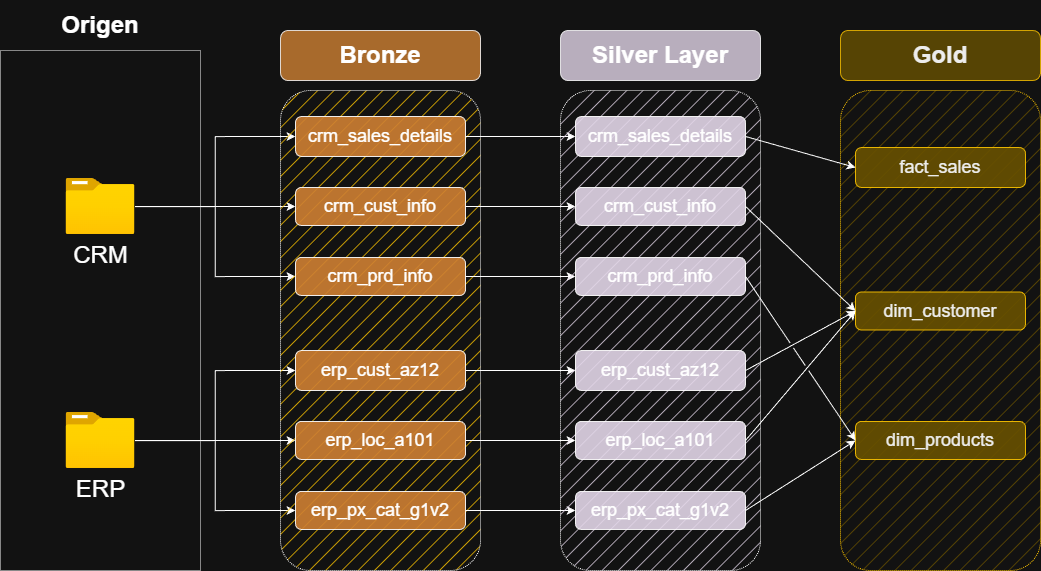

The diagram above was exported from draw.io. Its source (the exported page's mxGraphModel, read from the mxfile embedded in the PNG):
<mxGraphModel dx="2584" dy="937" grid="1" gridSize="10" guides="1" tooltips="1" connect="1" arrows="1" fold="1" page="0" pageScale="1" pageWidth="827" pageHeight="1169" math="0" shadow="0">
  <root>
    <mxCell id="0" />
    <mxCell id="1" parent="0" />
    <mxCell id="gP0xkzao-eFxp_nG8gP8-1" parent="1" style="rounded=0;whiteSpace=wrap;html=1;fillColor=none;dashed=1;dashPattern=1 1;" value="" vertex="1">
      <mxGeometry height="520" width="200" x="-880" y="120" as="geometry" />
    </mxCell>
    <mxCell id="gP0xkzao-eFxp_nG8gP8-2" parent="1" style="text;html=1;whiteSpace=wrap;strokeColor=none;fillColor=none;align=center;verticalAlign=middle;rounded=0;" value="&lt;font style=&quot;font-size: 24px;&quot;&gt;&lt;b&gt;Origen&lt;/b&gt;&lt;/font&gt;" vertex="1">
      <mxGeometry height="50" width="200" x="-880" y="70" as="geometry" />
    </mxCell>
    <mxCell id="gP0xkzao-eFxp_nG8gP8-11" edge="1" parent="1" source="gP0xkzao-eFxp_nG8gP8-3" style="edgeStyle=orthogonalEdgeStyle;rounded=0;orthogonalLoop=1;jettySize=auto;html=1;entryX=0;entryY=0.5;entryDx=0;entryDy=0;" target="gP0xkzao-eFxp_nG8gP8-7">
      <mxGeometry relative="1" as="geometry" />
    </mxCell>
    <mxCell id="gP0xkzao-eFxp_nG8gP8-12" edge="1" parent="1" source="gP0xkzao-eFxp_nG8gP8-3" style="edgeStyle=orthogonalEdgeStyle;rounded=0;orthogonalLoop=1;jettySize=auto;html=1;entryX=0;entryY=0.5;entryDx=0;entryDy=0;" target="gP0xkzao-eFxp_nG8gP8-9">
      <mxGeometry relative="1" as="geometry" />
    </mxCell>
    <mxCell id="gP0xkzao-eFxp_nG8gP8-13" edge="1" parent="1" source="gP0xkzao-eFxp_nG8gP8-3" style="edgeStyle=orthogonalEdgeStyle;rounded=0;orthogonalLoop=1;jettySize=auto;html=1;entryX=0;entryY=0.5;entryDx=0;entryDy=0;" target="gP0xkzao-eFxp_nG8gP8-10">
      <mxGeometry relative="1" as="geometry" />
    </mxCell>
    <mxCell id="gP0xkzao-eFxp_nG8gP8-3" parent="1" style="image;aspect=fixed;html=1;points=[];align=center;fontSize=12;image=img/lib/azure2/general/Folder_Blank.svg;fontStyle=0" value="&lt;font style=&quot;font-size: 24px;&quot;&gt;&lt;span&gt;CRM&lt;/span&gt;&lt;/font&gt;" vertex="1">
      <mxGeometry height="56.00000000000001" width="69" x="-814.5" y="248" as="geometry" />
    </mxCell>
    <mxCell id="gP0xkzao-eFxp_nG8gP8-17" edge="1" parent="1" source="gP0xkzao-eFxp_nG8gP8-4" style="edgeStyle=orthogonalEdgeStyle;rounded=0;orthogonalLoop=1;jettySize=auto;html=1;entryX=0;entryY=0.5;entryDx=0;entryDy=0;" target="gP0xkzao-eFxp_nG8gP8-15">
      <mxGeometry relative="1" as="geometry" />
    </mxCell>
    <mxCell id="gP0xkzao-eFxp_nG8gP8-18" edge="1" parent="1" source="gP0xkzao-eFxp_nG8gP8-4" style="edgeStyle=orthogonalEdgeStyle;rounded=0;orthogonalLoop=1;jettySize=auto;html=1;entryX=0;entryY=0.5;entryDx=0;entryDy=0;" target="gP0xkzao-eFxp_nG8gP8-14">
      <mxGeometry relative="1" as="geometry" />
    </mxCell>
    <mxCell id="gP0xkzao-eFxp_nG8gP8-19" edge="1" parent="1" source="gP0xkzao-eFxp_nG8gP8-4" style="edgeStyle=orthogonalEdgeStyle;rounded=0;orthogonalLoop=1;jettySize=auto;html=1;entryX=0;entryY=0.5;entryDx=0;entryDy=0;" target="gP0xkzao-eFxp_nG8gP8-16">
      <mxGeometry relative="1" as="geometry" />
    </mxCell>
    <mxCell id="gP0xkzao-eFxp_nG8gP8-4" parent="1" style="image;aspect=fixed;html=1;points=[];align=center;fontSize=12;image=img/lib/azure2/general/Folder_Blank.svg;" value="&lt;font style=&quot;font-size: 24px;&quot;&gt;ERP&lt;/font&gt;" vertex="1">
      <mxGeometry height="56.00000000000001" width="69" x="-814.5" y="482" as="geometry" />
    </mxCell>
    <mxCell id="gP0xkzao-eFxp_nG8gP8-5" parent="1" style="rounded=1;whiteSpace=wrap;html=1;fillColor=light-dark(#CD7F32,#FBC300);dashed=1;dashPattern=1 1;fillStyle=hatch;glass=0;strokeColor=default;" value="" vertex="1">
      <mxGeometry height="480" width="200" x="-600" y="160" as="geometry" />
    </mxCell>
    <mxCell id="gP0xkzao-eFxp_nG8gP8-6" parent="1" style="text;html=1;whiteSpace=wrap;strokeColor=default;fillColor=light-dark(#CD7F32,#CD7F32);align=center;verticalAlign=middle;rounded=1;opacity=80;" value="&lt;font style=&quot;font-size: 24px;&quot;&gt;&lt;b&gt;Bronze&lt;/b&gt;&lt;/font&gt;" vertex="1">
      <mxGeometry height="50" width="200" x="-600" y="100" as="geometry" />
    </mxCell>
    <mxCell id="3AC9OcIldwU39iU5SBlM-10" edge="1" parent="1" source="gP0xkzao-eFxp_nG8gP8-7" style="edgeStyle=orthogonalEdgeStyle;rounded=0;orthogonalLoop=1;jettySize=auto;html=1;" target="3AC9OcIldwU39iU5SBlM-3">
      <mxGeometry relative="1" as="geometry" />
    </mxCell>
    <mxCell id="gP0xkzao-eFxp_nG8gP8-7" parent="1" style="text;html=1;whiteSpace=wrap;strokeColor=default;fillColor=light-dark(#CD7F32,#CD7F32);align=center;verticalAlign=middle;rounded=1;shadow=0;glass=0;opacity=90;" value="&lt;font style=&quot;font-size: 18px;&quot;&gt;crm_sales_details&lt;/font&gt;" vertex="1">
      <mxGeometry height="40" width="170" x="-585" y="186" as="geometry" />
    </mxCell>
    <mxCell id="3AC9OcIldwU39iU5SBlM-11" edge="1" parent="1" source="gP0xkzao-eFxp_nG8gP8-9" style="edgeStyle=orthogonalEdgeStyle;rounded=0;orthogonalLoop=1;jettySize=auto;html=1;" target="3AC9OcIldwU39iU5SBlM-4">
      <mxGeometry relative="1" as="geometry" />
    </mxCell>
    <mxCell id="gP0xkzao-eFxp_nG8gP8-9" parent="1" style="text;html=1;whiteSpace=wrap;strokeColor=default;fillColor=light-dark(#CD7F32,#CD7F32);align=center;verticalAlign=middle;rounded=1;opacity=90;" value="&lt;font style=&quot;font-size: 18px;&quot;&gt;crm_cust_info&lt;/font&gt;" vertex="1">
      <mxGeometry height="38" width="170" x="-585" y="257" as="geometry" />
    </mxCell>
    <mxCell id="3AC9OcIldwU39iU5SBlM-12" edge="1" parent="1" source="gP0xkzao-eFxp_nG8gP8-10" style="edgeStyle=orthogonalEdgeStyle;rounded=0;orthogonalLoop=1;jettySize=auto;html=1;entryX=0;entryY=0.5;entryDx=0;entryDy=0;" target="3AC9OcIldwU39iU5SBlM-5">
      <mxGeometry relative="1" as="geometry" />
    </mxCell>
    <mxCell id="gP0xkzao-eFxp_nG8gP8-10" parent="1" style="text;html=1;whiteSpace=wrap;strokeColor=default;fillColor=light-dark(#CD7F32,#CD7F32);align=center;verticalAlign=middle;rounded=1;opacity=90;" value="&lt;font style=&quot;font-size: 18px;&quot;&gt;crm_prd_info&lt;/font&gt;" vertex="1">
      <mxGeometry height="38" width="170" x="-585" y="327" as="geometry" />
    </mxCell>
    <mxCell id="3AC9OcIldwU39iU5SBlM-13" edge="1" parent="1" source="gP0xkzao-eFxp_nG8gP8-14" style="edgeStyle=orthogonalEdgeStyle;rounded=0;orthogonalLoop=1;jettySize=auto;html=1;" target="3AC9OcIldwU39iU5SBlM-6">
      <mxGeometry relative="1" as="geometry" />
    </mxCell>
    <mxCell id="gP0xkzao-eFxp_nG8gP8-14" parent="1" style="text;html=1;whiteSpace=wrap;strokeColor=default;fillColor=light-dark(#CD7F32,#CD7F32);align=center;verticalAlign=middle;rounded=1;shadow=0;glass=0;opacity=90;" value="&lt;font style=&quot;font-size: 18px;&quot;&gt;erp_cust_az12&lt;/font&gt;" vertex="1">
      <mxGeometry height="40" width="170" x="-585" y="420" as="geometry" />
    </mxCell>
    <mxCell id="3AC9OcIldwU39iU5SBlM-14" edge="1" parent="1" source="gP0xkzao-eFxp_nG8gP8-15" style="edgeStyle=orthogonalEdgeStyle;rounded=0;orthogonalLoop=1;jettySize=auto;html=1;entryX=0;entryY=0.5;entryDx=0;entryDy=0;" target="3AC9OcIldwU39iU5SBlM-7">
      <mxGeometry relative="1" as="geometry" />
    </mxCell>
    <mxCell id="gP0xkzao-eFxp_nG8gP8-15" parent="1" style="text;html=1;whiteSpace=wrap;strokeColor=default;fillColor=light-dark(#CD7F32,#CD7F32);align=center;verticalAlign=middle;rounded=1;opacity=90;" value="&lt;font style=&quot;font-size: 18px;&quot;&gt;erp_loc_a101&lt;/font&gt;" vertex="1">
      <mxGeometry height="38" width="170" x="-585" y="491" as="geometry" />
    </mxCell>
    <mxCell id="3AC9OcIldwU39iU5SBlM-15" edge="1" parent="1" source="gP0xkzao-eFxp_nG8gP8-16" style="edgeStyle=orthogonalEdgeStyle;rounded=0;orthogonalLoop=1;jettySize=auto;html=1;entryX=0;entryY=0.5;entryDx=0;entryDy=0;" target="3AC9OcIldwU39iU5SBlM-8">
      <mxGeometry relative="1" as="geometry" />
    </mxCell>
    <mxCell id="gP0xkzao-eFxp_nG8gP8-16" parent="1" style="text;html=1;whiteSpace=wrap;strokeColor=default;fillColor=light-dark(#CD7F32,#CD7F32);align=center;verticalAlign=middle;rounded=1;opacity=90;" value="&lt;font style=&quot;font-size: 18px;&quot;&gt;erp_px_cat_g1v2&lt;/font&gt;" vertex="1">
      <mxGeometry height="38" width="170" x="-585" y="561" as="geometry" />
    </mxCell>
    <mxCell id="gP0xkzao-eFxp_nG8gP8-20" edge="1" parent="1" style="edgeStyle=orthogonalEdgeStyle;rounded=0;orthogonalLoop=1;jettySize=auto;html=1;exitX=0.5;exitY=1;exitDx=0;exitDy=0;">
      <mxGeometry relative="1" as="geometry">
        <mxPoint x="-500" y="601" as="sourcePoint" />
        <mxPoint x="-500" y="601" as="targetPoint" />
      </mxGeometry>
    </mxCell>
    <mxCell id="3AC9OcIldwU39iU5SBlM-1" parent="1" style="rounded=1;whiteSpace=wrap;html=1;fillColor=light-dark(#CD7F32,#E1D5E7);dashed=1;dashPattern=1 1;fillStyle=hatch;glass=0;strokeColor=default;" value="" vertex="1">
      <mxGeometry height="480" width="200" x="-320" y="160" as="geometry" />
    </mxCell>
    <mxCell id="3AC9OcIldwU39iU5SBlM-2" parent="1" style="text;html=1;whiteSpace=wrap;strokeColor=default;fillColor=light-dark(#CD7F32,#E1D5E7);align=center;verticalAlign=middle;rounded=1;opacity=80;" value="&lt;font style=&quot;font-size: 24px;&quot;&gt;&lt;b&gt;Silver Layer&lt;/b&gt;&lt;/font&gt;" vertex="1">
      <mxGeometry height="50" width="200" x="-320" y="100" as="geometry" />
    </mxCell>
    <mxCell id="3AC9OcIldwU39iU5SBlM-3" parent="1" style="text;html=1;whiteSpace=wrap;strokeColor=default;fillColor=light-dark(#CD7F32,#E1D5E7);align=center;verticalAlign=middle;rounded=1;shadow=0;glass=0;opacity=90;" value="&lt;font style=&quot;font-size: 18px;&quot;&gt;crm_sales_details&lt;/font&gt;" vertex="1">
      <mxGeometry height="40" width="170" x="-305" y="186" as="geometry" />
    </mxCell>
    <mxCell id="3AC9OcIldwU39iU5SBlM-4" parent="1" style="text;html=1;whiteSpace=wrap;strokeColor=default;fillColor=light-dark(#CD7F32,#E1D5E7);align=center;verticalAlign=middle;rounded=1;opacity=90;" value="&lt;font style=&quot;font-size: 18px;&quot;&gt;crm_cust_info&lt;/font&gt;" vertex="1">
      <mxGeometry height="38" width="170" x="-305" y="257" as="geometry" />
    </mxCell>
    <mxCell id="3AC9OcIldwU39iU5SBlM-5" parent="1" style="text;html=1;whiteSpace=wrap;strokeColor=default;fillColor=light-dark(#CD7F32,#E1D5E7);align=center;verticalAlign=middle;rounded=1;opacity=90;" value="&lt;font style=&quot;font-size: 18px;&quot;&gt;crm_prd_info&lt;/font&gt;" vertex="1">
      <mxGeometry height="38" width="170" x="-305" y="327" as="geometry" />
    </mxCell>
    <mxCell id="3AC9OcIldwU39iU5SBlM-6" parent="1" style="text;html=1;whiteSpace=wrap;strokeColor=default;fillColor=light-dark(#CD7F32,#E1D5E7);align=center;verticalAlign=middle;rounded=1;shadow=0;glass=0;opacity=90;" value="&lt;font style=&quot;font-size: 18px;&quot;&gt;erp_cust_az12&lt;/font&gt;" vertex="1">
      <mxGeometry height="40" width="170" x="-305" y="420" as="geometry" />
    </mxCell>
    <mxCell id="3AC9OcIldwU39iU5SBlM-7" parent="1" style="text;html=1;whiteSpace=wrap;strokeColor=default;fillColor=light-dark(#CD7F32,#E1D5E7);align=center;verticalAlign=middle;rounded=1;opacity=90;" value="&lt;font style=&quot;font-size: 18px;&quot;&gt;erp_loc_a101&lt;/font&gt;" vertex="1">
      <mxGeometry height="38" width="170" x="-305" y="491" as="geometry" />
    </mxCell>
    <mxCell id="3AC9OcIldwU39iU5SBlM-8" parent="1" style="text;html=1;whiteSpace=wrap;strokeColor=default;fillColor=light-dark(#CD7F32,#E1D5E7);align=center;verticalAlign=middle;rounded=1;opacity=90;" value="&lt;font style=&quot;font-size: 18px;&quot;&gt;erp_px_cat_g1v2&lt;/font&gt;" vertex="1">
      <mxGeometry height="38" width="170" x="-305" y="561" as="geometry" />
    </mxCell>
    <mxCell id="3AC9OcIldwU39iU5SBlM-9" edge="1" parent="1" style="edgeStyle=orthogonalEdgeStyle;rounded=0;orthogonalLoop=1;jettySize=auto;html=1;exitX=0.5;exitY=1;exitDx=0;exitDy=0;">
      <mxGeometry relative="1" as="geometry">
        <mxPoint x="-220" y="601" as="sourcePoint" />
        <mxPoint x="-220" y="601" as="targetPoint" />
      </mxGeometry>
    </mxCell>
    <mxCell id="Hq3mUVkfYcWcWmEyOuye-1" parent="1" style="rounded=1;whiteSpace=wrap;html=1;fillColor=#e3c800;dashed=1;dashPattern=1 1;fillStyle=hatch;glass=0;strokeColor=light-dark(#CD7F32,#FBC300);fontColor=#000000;" value="" vertex="1">
      <mxGeometry height="480" width="200" x="-40" y="160" as="geometry" />
    </mxCell>
    <mxCell id="Hq3mUVkfYcWcWmEyOuye-2" parent="1" style="text;html=1;whiteSpace=wrap;strokeColor=light-dark(#CD7F32,#FBC300);fillColor=#e3c800;align=center;verticalAlign=middle;rounded=1;opacity=80;fontColor=#000000;" value="&lt;font style=&quot;font-size: 24px;&quot;&gt;&lt;b&gt;Gold&lt;/b&gt;&lt;/font&gt;" vertex="1">
      <mxGeometry height="50" width="200" x="-40" y="100" as="geometry" />
    </mxCell>
    <mxCell id="Hq3mUVkfYcWcWmEyOuye-3" parent="1" style="text;html=1;whiteSpace=wrap;strokeColor=light-dark(#CD7F32,#FBC300);fillColor=#e3c800;align=center;verticalAlign=middle;rounded=1;shadow=0;glass=0;opacity=90;fontColor=#000000;" value="&lt;font style=&quot;font-size: 18px;&quot;&gt;fact_sales&lt;/font&gt;" vertex="1">
      <mxGeometry height="40" width="170" x="-25" y="217" as="geometry" />
    </mxCell>
    <mxCell id="Hq3mUVkfYcWcWmEyOuye-4" parent="1" style="text;html=1;whiteSpace=wrap;strokeColor=light-dark(#CD7F32,#FBC300);fillColor=#e3c800;align=center;verticalAlign=middle;rounded=1;opacity=90;fontColor=#000000;" value="&lt;font style=&quot;font-size: 18px;&quot;&gt;dim_customer&lt;/font&gt;" vertex="1">
      <mxGeometry height="38" width="170" x="-25" y="361.5" as="geometry" />
    </mxCell>
    <mxCell id="Hq3mUVkfYcWcWmEyOuye-5" parent="1" style="text;html=1;whiteSpace=wrap;strokeColor=light-dark(#CD7F32,#FBC300);fillColor=#e3c800;align=center;verticalAlign=middle;rounded=1;opacity=90;fontColor=#000000;" value="&lt;font style=&quot;font-size: 18px;&quot;&gt;dim_products&lt;/font&gt;" vertex="1">
      <mxGeometry height="38" width="170" x="-25" y="491" as="geometry" />
    </mxCell>
    <mxCell id="Hq3mUVkfYcWcWmEyOuye-9" edge="1" parent="1" style="edgeStyle=orthogonalEdgeStyle;rounded=0;orthogonalLoop=1;jettySize=auto;html=1;exitX=0.5;exitY=1;exitDx=0;exitDy=0;fillColor=#e3c800;strokeColor=light-dark(#CD7F32,#FBC300);">
      <mxGeometry relative="1" as="geometry">
        <mxPoint x="60" y="601" as="sourcePoint" />
        <mxPoint x="60" y="601" as="targetPoint" />
      </mxGeometry>
    </mxCell>
    <mxCell id="Hq3mUVkfYcWcWmEyOuye-12" edge="1" parent="1" source="3AC9OcIldwU39iU5SBlM-3" style="endArrow=classic;html=1;rounded=0;entryX=0;entryY=0.5;entryDx=0;entryDy=0;exitX=1;exitY=0.5;exitDx=0;exitDy=0;jumpStyle=gap;" target="Hq3mUVkfYcWcWmEyOuye-3" value="">
      <mxGeometry height="50" relative="1" width="50" as="geometry">
        <mxPoint x="-90" y="210" as="sourcePoint" />
        <mxPoint x="-85" y="160" as="targetPoint" />
      </mxGeometry>
    </mxCell>
    <mxCell id="Hq3mUVkfYcWcWmEyOuye-13" edge="1" parent="1" source="3AC9OcIldwU39iU5SBlM-4" style="endArrow=classic;html=1;rounded=0;entryX=0;entryY=0.5;entryDx=0;entryDy=0;exitX=1;exitY=0.5;exitDx=0;exitDy=0;jumpStyle=gap;" target="Hq3mUVkfYcWcWmEyOuye-4" value="">
      <mxGeometry height="50" relative="1" width="50" as="geometry">
        <mxPoint x="-110" y="277" as="sourcePoint" />
        <mxPoint x="-25" y="304" as="targetPoint" />
      </mxGeometry>
    </mxCell>
    <mxCell id="Hq3mUVkfYcWcWmEyOuye-14" edge="1" parent="1" source="3AC9OcIldwU39iU5SBlM-6" style="endArrow=classic;html=1;rounded=0;entryX=0;entryY=0.5;entryDx=0;entryDy=0;exitX=1;exitY=0.5;exitDx=0;exitDy=0;jumpStyle=gap;" target="Hq3mUVkfYcWcWmEyOuye-4" value="">
      <mxGeometry height="50" relative="1" width="50" as="geometry">
        <mxPoint x="-100" y="440" as="sourcePoint" />
        <mxPoint x="-25" y="544" as="targetPoint" />
      </mxGeometry>
    </mxCell>
    <mxCell id="Hq3mUVkfYcWcWmEyOuye-15" edge="1" parent="1" source="3AC9OcIldwU39iU5SBlM-7" style="endArrow=classic;html=1;rounded=0;entryX=0;entryY=0.5;entryDx=0;entryDy=0;exitX=1;exitY=0.5;exitDx=0;exitDy=0;jumpStyle=gap;" target="Hq3mUVkfYcWcWmEyOuye-4" value="">
      <mxGeometry height="50" relative="1" width="50" as="geometry">
        <mxPoint x="-100" y="510" as="sourcePoint" />
        <mxPoint x="-25" y="450" as="targetPoint" />
      </mxGeometry>
    </mxCell>
    <mxCell id="Hq3mUVkfYcWcWmEyOuye-16" edge="1" parent="1" source="3AC9OcIldwU39iU5SBlM-5" style="endArrow=classic;html=1;rounded=0;entryX=0;entryY=0.5;entryDx=0;entryDy=0;exitX=1;exitY=0.5;exitDx=0;exitDy=0;jumpStyle=gap;" target="Hq3mUVkfYcWcWmEyOuye-5" value="">
      <mxGeometry height="50" relative="1" width="50" as="geometry">
        <mxPoint x="-100" y="350" as="sourcePoint" />
        <mxPoint x="-25" y="444" as="targetPoint" />
      </mxGeometry>
    </mxCell>
    <mxCell id="Hq3mUVkfYcWcWmEyOuye-17" edge="1" parent="1" source="3AC9OcIldwU39iU5SBlM-8" style="endArrow=classic;html=1;rounded=0;entryX=0;entryY=0.5;entryDx=0;entryDy=0;exitX=1;exitY=0.5;exitDx=0;exitDy=0;jumpStyle=gap;" target="Hq3mUVkfYcWcWmEyOuye-5" value="">
      <mxGeometry height="50" relative="1" width="50" as="geometry">
        <mxPoint x="-100" y="578" as="sourcePoint" />
        <mxPoint x="-25" y="450" as="targetPoint" />
      </mxGeometry>
    </mxCell>
  </root>
</mxGraphModel>